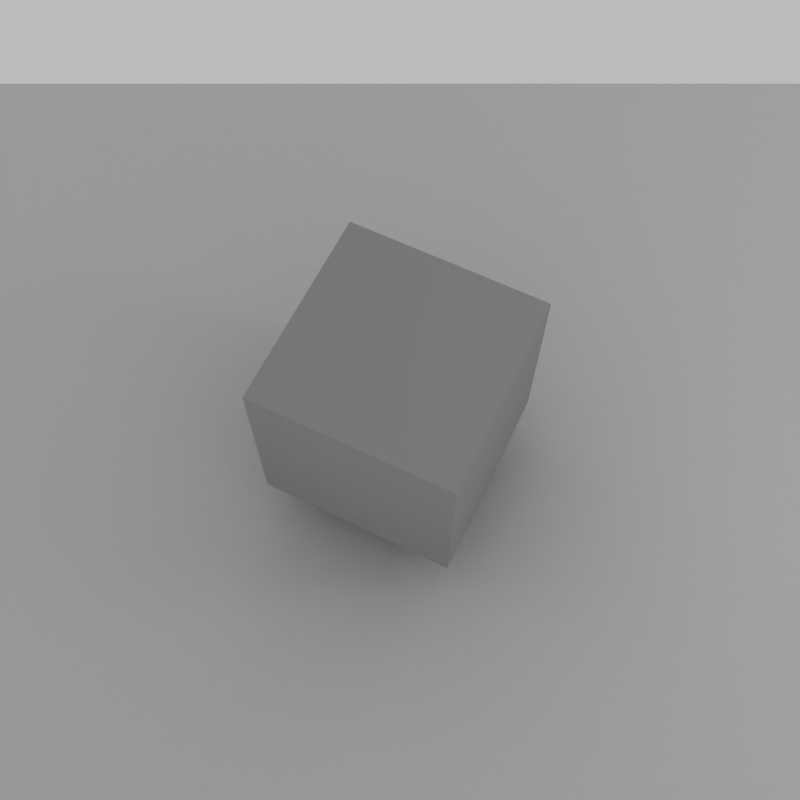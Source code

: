 # Source: 3DNP.blend  (saved by Blender 2.40.0; exported with 4.5.12 LTS)
import bpy
from mathutils import Matrix  # noqa: F401  (used for matrix-valued properties, if any)

bpy.ops.wm.read_factory_settings(use_empty=True)
scene = bpy.context.scene
scene.name = 'Scene'

# ---- collections
col_collection_1 = bpy.data.collections.new('Collection 1'); scene.collection.children.link(col_collection_1)
col_collection_2 = bpy.data.collections.new('Collection 2'); scene.collection.children.link(col_collection_2)
col_collection_11 = bpy.data.collections.new('Collection 11'); scene.collection.children.link(col_collection_11)

# ---- materials (node trees are filled in below, after node groups)
mat_grey = bpy.data.materials.new('grey')
mat_grey.alpha_threshold = 0.0
mat_grey.diffuse_color = (0.6102, 0.6102, 0.6102, 1.0)
mat_grey.roughness = 0.5
mat_grey.specular_intensity = 0.1545
mat_grey.line_color = (0.0, 0.0, 0.0, 1.0)
mat_font = bpy.data.materials.new('font')
mat_font.alpha_threshold = 0.0
mat_font.diffuse_color = (1.0, 1.0, 1.0, 1.0)
mat_font.roughness = 0.5
mat_font.specular_intensity = 0.1545
mat_font.line_color = (0.0, 0.0, 0.0, 1.0)
mat_shadow = bpy.data.materials.new('shadow')
mat_shadow.alpha_threshold = 0.0
mat_shadow.roughness = 0.5
mat_shadow.line_color = (0.0, 0.0, 0.0, 0.2)

# ---- material node trees

# ---- world
world_world = bpy.data.worlds.new('World'); scene.world = world_world
world_world.color = (0.7373, 0.7373, 0.7373)
world_world.use_sun_shadow = False
world_world.sun_shadow_jitter_overblur = 0.0
world_world.cycles.sampling_method = 'MANUAL'
world_world.cycles.sample_map_resolution = 256

# ---- cameras
cam_camera = bpy.data.cameras.new('Camera')
cam_camera.passepartout_alpha = 0.2
cam_camera.clip_end = 100.0
cam_camera.ortho_scale = 5.12
cam_camera.show_safe_areas = True
cam_camera.dof.focus_distance = 0.0
cam_camera.dof.aperture_fstop = 128.0

# ---- lights
light_spot_005 = bpy.data.lights.new('Spot.005', 'POINT')
light_spot_005.transmission_factor = 0.0
light_spot_005.cutoff_distance = 30.0
light_spot_005.energy = 90.0
light_spot_005.shadow_buffer_clip_start = 8.0
light_spot_005.shadow_soft_size = 1.0
light_spot_005.shadow_maximum_resolution = 0.006
light_spot_005.use_absolute_resolution = True
light_spot_005.cycles.use_multiple_importance_sampling = False
light_spot_004 = bpy.data.lights.new('Spot.004', 'POINT')
light_spot_004.transmission_factor = 0.0
light_spot_004.cutoff_distance = 30.0
light_spot_004.energy = 70.0
light_spot_004.shadow_buffer_clip_start = 8.0
light_spot_004.shadow_soft_size = 1.0
light_spot_004.shadow_maximum_resolution = 0.006
light_spot_004.use_absolute_resolution = True
light_spot_004.cycles.use_multiple_importance_sampling = False
light_lamp = bpy.data.lights.new('Lamp', 'AREA')
light_lamp.transmission_factor = 0.0
light_lamp.energy = 8.639
light_lamp.shadow_buffer_clip_start = 8.0
light_lamp.shadow_soft_size = 1.0
light_lamp.shadow_maximum_resolution = 0.006
light_lamp.use_absolute_resolution = True
light_lamp.size = 1.0
light_lamp.size_y = 1.0
light_lamp.cycles.use_multiple_importance_sampling = False
light_spot_003 = bpy.data.lights.new('Spot.003', 'POINT')
light_spot_003.transmission_factor = 0.0
light_spot_003.cutoff_distance = 30.0
light_spot_003.energy = 80.0
light_spot_003.shadow_buffer_clip_start = 8.0
light_spot_003.shadow_soft_size = 1.0
light_spot_003.shadow_maximum_resolution = 0.006
light_spot_003.use_absolute_resolution = True
light_spot_003.cycles.use_multiple_importance_sampling = False
light_spot = bpy.data.lights.new('Spot', 'POINT')
light_spot.transmission_factor = 0.0
light_spot.cutoff_distance = 30.0
light_spot.energy = 40.0
light_spot.shadow_buffer_clip_start = 8.0
light_spot.shadow_soft_size = 1.0
light_spot.shadow_maximum_resolution = 0.006
light_spot.use_absolute_resolution = True
light_spot.cycles.use_multiple_importance_sampling = False
light_spot_002 = bpy.data.lights.new('Spot.002', 'POINT')
light_spot_002.transmission_factor = 0.0
light_spot_002.cutoff_distance = 30.0
light_spot_002.energy = 100.0
light_spot_002.shadow_buffer_clip_start = 8.0
light_spot_002.shadow_soft_size = 1.0
light_spot_002.shadow_maximum_resolution = 0.006
light_spot_002.use_absolute_resolution = True
light_spot_002.cycles.use_multiple_importance_sampling = False

# ---- meshes
me_cameraboss = bpy.data.meshes.new('CameraBoss')
me_cameraboss.from_pydata([(-2.669e-15, -4.359, 9.0), (0.7569, -4.293, 9.0), (1.491, -4.096, 9.0), (2.179, -3.775, 9.0), (2.802, -3.339, 9.0), (3.339, -2.802, 9.0), (3.775, -2.179, 9.0), (4.096, -1.491, 9.0), (4.293, -0.7569, 9.0), (4.359, 4.807e-15, 9.0), (4.293, 0.7569, 9.0), (4.096, 1.491, 9.0), (3.775, 2.179, 9.0), (3.339, 2.802, 9.0), (2.802, 3.339, 9.0), (2.179, 3.775, 9.0), (1.491, 4.096, 9.0), (0.7569, 4.293, 9.0), (3.203e-15, 4.359, 9.0), (-0.7569, 4.293, 9.0), (-1.491, 4.096, 9.0), (-2.179, 3.775, 9.0), (-2.802, 3.339, 9.0), (-3.339, 2.802, 9.0), (-3.775, 2.179, 9.0), (-4.096, 1.491, 9.0), (-4.293, 0.7569, 9.0), (-4.359, -4.273e-15, 9.0), (-4.293, -0.7569, 9.0), (-4.096, -1.491, 9.0), (-3.775, -2.179, 9.0), (-3.339, -2.802, 9.0), (-2.802, -3.339, 9.0), (-2.179, -3.775, 9.0), (-1.491, -4.096, 9.0), (-0.7569, -4.293, 9.0), (-4.898e-15, -8.0, 6.0), (1.389, -7.878, 6.0), (2.736, -7.518, 6.0), (4.0, -6.928, 6.0), (5.142, -6.128, 6.0), (6.128, -5.142, 6.0), (6.928, -4.0, 6.0), (7.518, -2.736, 6.0), (7.878, -1.389, 6.0), (8.0, 8.823e-15, 6.0), (7.878, 1.389, 6.0), (7.518, 2.736, 6.0), (6.928, 4.0, 6.0), (6.128, 5.142, 6.0), (5.142, 6.128, 6.0), (4.0, 6.928, 6.0), (2.736, 7.518, 6.0), (1.389, 7.878, 6.0), (5.878e-15, 8.0, 6.0), (-1.389, 7.878, 6.0), (-2.736, 7.518, 6.0), (-4.0, 6.928, 6.0), (-5.142, 6.128, 6.0), (-6.128, 5.142, 6.0), (-6.928, 4.0, 6.0), (-7.518, 2.736, 6.0), (-7.878, 1.389, 6.0), (-8.0, -7.843e-15, 6.0), (-7.878, -1.389, 6.0), (-7.518, -2.736, 6.0), (-6.928, -4.0, 6.0), (-6.128, -5.142, 6.0), (-5.142, -6.128, 6.0), (-4.0, -6.928, 6.0), (-2.736, -7.518, 6.0), (-1.389, -7.878, 6.0), (-5.841e-15, -9.539, 3.0), (1.656, -9.394, 3.0), (3.263, -8.964, 3.0), (4.77, -8.261, 3.0), (6.132, -7.308, 3.0), (7.308, -6.132, 3.0), (8.261, -4.77, 3.0), (8.964, -3.263, 3.0), (9.394, -1.656, 3.0), (9.539, 1.052e-14, 3.0), (9.394, 1.656, 3.0), (8.964, 3.263, 3.0), (8.261, 4.77, 3.0), (7.308, 6.132, 3.0), (6.132, 7.308, 3.0), (4.77, 8.261, 3.0), (3.263, 8.964, 3.0), (1.656, 9.394, 3.0), (7.009e-15, 9.539, 3.0), (-1.656, 9.394, 3.0), (-3.263, 8.964, 3.0), (-4.77, 8.261, 3.0), (-6.132, 7.308, 3.0), (-7.308, 6.132, 3.0), (-8.261, 4.77, 3.0), (-8.964, 3.263, 3.0), (-9.394, 1.656, 3.0), (-9.539, -9.352e-15, 3.0), (-9.394, -1.656, 3.0), (-8.964, -3.263, 3.0), (-8.261, -4.77, 3.0), (-7.308, -6.132, 3.0), (-6.132, -7.308, 3.0), (-4.77, -8.261, 3.0), (-3.263, -8.964, 3.0), (-1.656, -9.394, 3.0), (-6.123e-15, -10.0, 0.0), (1.736, -9.848, 0.0), (3.42, -9.397, 0.0), (5.0, -8.66, 0.0), (6.428, -7.66, 0.0), (7.66, -6.428, 0.0), (8.66, -5.0, 0.0), (9.397, -3.42, 0.0), (9.848, -1.736, 0.0), (10.0, 1.103e-14, 0.0), (9.848, 1.736, 0.0), (9.397, 3.42, 0.0), (8.66, 5.0, 0.0), (7.66, 6.428, 0.0), (6.428, 7.66, 0.0), (5.0, 8.66, 0.0), (3.42, 9.397, 0.0), (1.736, 9.848, 0.0), (7.348e-15, 10.0, 0.0), (-1.736, 9.848, 0.0), (-3.42, 9.397, 0.0), (-5.0, 8.66, 0.0), (-6.428, 7.66, 0.0), (-7.66, 6.428, 0.0), (-8.66, 5.0, 0.0), (-9.397, 3.42, 0.0), (-9.848, 1.736, 0.0), (-10.0, -9.804e-15, 0.0), (-9.848, -1.736, 0.0), (-9.397, -3.42, 0.0), (-8.66, -5.0, 0.0), (-7.66, -6.428, 0.0), (-6.428, -7.66, 0.0), (-5.0, -8.66, 0.0), (-3.42, -9.397, 0.0), (-1.736, -9.848, 0.0), (-5.841e-15, -9.539, -3.0), (1.656, -9.394, -3.0), (3.263, -8.964, -3.0), (4.77, -8.261, -3.0), (6.132, -7.308, -3.0), (7.308, -6.132, -3.0), (8.261, -4.77, -3.0), (8.964, -3.263, -3.0), (9.394, -1.656, -3.0), (9.539, 1.052e-14, -3.0), (9.394, 1.656, -3.0), (8.964, 3.263, -3.0), (8.261, 4.77, -3.0), (7.308, 6.132, -3.0), (6.132, 7.308, -3.0), (4.77, 8.261, -3.0), (3.263, 8.964, -3.0), (1.656, 9.394, -3.0), (7.009e-15, 9.539, -3.0), (-1.656, 9.394, -3.0), (-3.263, 8.964, -3.0), (-4.77, 8.261, -3.0), (-6.132, 7.308, -3.0), (-7.308, 6.132, -3.0), (-8.261, 4.77, -3.0), (-8.964, 3.263, -3.0), (-9.394, 1.656, -3.0), (-9.539, -9.352e-15, -3.0), (-9.394, -1.656, -3.0), (-8.964, -3.263, -3.0), (-8.261, -4.77, -3.0), (-7.308, -6.132, -3.0), (-6.132, -7.308, -3.0), (-4.77, -8.261, -3.0), (-3.263, -8.964, -3.0), (-1.656, -9.394, -3.0), (-4.898e-15, -8.0, -6.0), (1.389, -7.878, -6.0), (2.736, -7.518, -6.0), (4.0, -6.928, -6.0), (5.142, -6.128, -6.0), (6.128, -5.142, -6.0), (6.928, -4.0, -6.0), (7.518, -2.736, -6.0), (7.878, -1.389, -6.0), (8.0, 8.823e-15, -6.0), (7.878, 1.389, -6.0), (7.518, 2.736, -6.0), (6.928, 4.0, -6.0), (6.128, 5.142, -6.0), (5.142, 6.128, -6.0), (4.0, 6.928, -6.0), (2.736, 7.518, -6.0), (1.389, 7.878, -6.0), (5.878e-15, 8.0, -6.0), (-1.389, 7.878, -6.0), (-2.736, 7.518, -6.0), (-4.0, 6.928, -6.0), (-5.142, 6.128, -6.0), (-6.128, 5.142, -6.0), (-6.928, 4.0, -6.0), (-7.518, 2.736, -6.0), (-7.878, 1.389, -6.0), (-8.0, -7.843e-15, -6.0), (-7.878, -1.389, -6.0), (-7.518, -2.736, -6.0), (-6.928, -4.0, -6.0), (-6.128, -5.142, -6.0), (-5.142, -6.128, -6.0), (-4.0, -6.928, -6.0), (-2.736, -7.518, -6.0), (-1.389, -7.878, -6.0), (-2.669e-15, -4.359, -9.0), (0.7569, -4.293, -9.0), (1.491, -4.096, -9.0), (2.179, -3.775, -9.0), (2.802, -3.339, -9.0), (3.339, -2.802, -9.0), (3.775, -2.179, -9.0), (4.096, -1.491, -9.0), (4.293, -0.7569, -9.0), (4.359, 4.807e-15, -9.0), (4.293, 0.7569, -9.0), (4.096, 1.491, -9.0), (3.775, 2.179, -9.0), (3.339, 2.802, -9.0), (2.802, 3.339, -9.0), (2.179, 3.775, -9.0), (1.491, 4.096, -9.0), (0.7569, 4.293, -9.0), (3.203e-15, 4.359, -9.0), (-0.7569, 4.293, -9.0), (-1.491, 4.096, -9.0), (-2.179, 3.775, -9.0), (-2.802, 3.339, -9.0), (-3.339, 2.802, -9.0), (-3.775, 2.179, -9.0), (-4.096, 1.491, -9.0), (-4.293, 0.7569, -9.0), (-4.359, -4.273e-15, -9.0), (-4.293, -0.7569, -9.0), (-4.096, -1.491, -9.0), (-3.775, -2.179, -9.0), (-3.339, -2.802, -9.0), (-2.802, -3.339, -9.0), (-2.179, -3.775, -9.0), (-1.491, -4.096, -9.0), (-0.7569, -4.293, -9.0)], [], [])
me_cameraboss.use_remesh_preserve_volume = False
me_cameraboss.use_remesh_preserve_attributes = False
me_cameraboss.use_mirror_vertex_groups = False
me_cameraboss.update()
me_cube = bpy.data.meshes.new('Cube')
me_cube.from_pydata([(1.0, 1.0, -1.0), (1.0, -1.0, -1.0), (-1.0, -1.0, -1.0), (-1.0, 1.0, -1.0), (1.0, 1.0, 1.0), (1.0, -1.0, 1.0), (-1.0, -1.0, 1.0), (-1.0, 1.0, 1.0)], [], [(0, 1, 2, 3), (4, 7, 6, 5), (0, 4, 5, 1), (1, 5, 6, 2), (2, 6, 7, 3), (4, 0, 3, 7)])
me_cube.materials.append(mat_grey)
me_cube.use_remesh_preserve_volume = False
me_cube.use_remesh_preserve_attributes = False
me_cube.use_mirror_vertex_groups = False
me_cube.update()
me_plane = bpy.data.meshes.new('Plane')
me_plane.from_pydata([(4.959, 4.959, 0.0), (4.959, -4.959, 0.0), (-4.959, -4.959, 0.0), (-4.959, 4.959, 0.0)], [], [(0, 3, 2, 1)])
me_plane.materials.append(mat_shadow)
me_plane.use_remesh_preserve_volume = False
me_plane.use_remesh_preserve_attributes = False
me_plane.use_mirror_vertex_groups = False
me_plane.update()

# ---- curves / text
cu_text_002 = bpy.data.curves.new('Text.002', 'CURVE')
cu_text_002.dimensions = '3D'
_sp = cu_text_002.splines.new('BEZIER'); _sp.bezier_points.add(21)
_sp.bezier_points.foreach_set('co', [-0.7831, 0.1727, 0.0, -0.8117, 0.5442, 0.0, -0.7923, 0.8189, 0.0, -0.7089, 0.8627, 0.0, -0.6398, 0.8315, 0.0, -0.2447, 0.3732, 0.0, -0.27, 0.8189, 0.0, -0.1807, 0.8618, 0.0, -0.1293, 0.8248, 0.0, -0.1302, 0.8147, 0.0, -0.147, 0.5375, 0.0, -0.1243, 0.2131, 0.0, -0.1596, 0.1516, 0.0, -0.1832, 0.1466, 0.0, -0.2439, 0.1727, 0.0, -0.2439, 0.1769, 0.0, -0.4848, 0.3732, 0.0, -0.6912, 0.6066, 0.0, -0.698, 0.4878, 0.0, -0.6643, 0.2131, 0.0, -0.6988, 0.1516, 0.0, -0.7224, 0.1466, 0.0])
_sp.bezier_points.foreach_set('handle_left', [-0.7612, 0.1553, 0.0, -0.8117, 0.4263, 0.0, -0.8053, 0.7251, 0.0, -0.7488, 0.8627, 0.0, -0.6466, 0.8517, 0.0, -0.3503, 0.4316, 0.0, -0.2537, 0.542, 0.0, -0.2217, 0.8663, 0.0, -0.1293, 0.8455, 0.0, -0.1296, 0.8186, 0.0, -0.1509, 0.6493, 0.0, -0.1366, 0.3541, 0.0, -0.1332, 0.1634, 0.0, -0.1754, 0.1466, 0.0, -0.222, 0.1553, 0.0, -0.2439, 0.1755, 0.0, -0.4034, 0.2912, 0.0, -0.612, 0.51, 0.0, -0.698, 0.5288, 0.0, -0.6867, 0.3053, 0.0, -0.6741, 0.1629, 0.0, -0.7145, 0.1466, 0.0])
_sp.bezier_points.foreach_set('handle_right', [-0.8022, 0.3024, 0.0, -0.8117, 0.6335, 0.0, -0.7766, 0.8481, 0.0, -0.6696, 0.8621, 0.0, -0.482, 0.5844, 0.0, -0.2453, 0.3934, 0.0, -0.2515, 0.852, 0.0, -0.1464, 0.8579, 0.0, -0.1293, 0.822, 0.0, -0.1453, 0.7416, 0.0, -0.1442, 0.4622, 0.0, -0.1215, 0.1839, 0.0, -0.1675, 0.1483, 0.0, -0.2018, 0.1466, 0.0, -0.2439, 0.1741, 0.0, -0.3231, 0.2258, 0.0, -0.5432, 0.4322, 0.0, -0.6957, 0.5684, 0.0, -0.698, 0.3968, 0.0, -0.6626, 0.1834, 0.0, -0.7067, 0.1483, 0.0, -0.7409, 0.1466, 0.0])
for _p, _l, _r in zip(_sp.bezier_points, ['FREE', 'ALIGNED', 'FREE', 'ALIGNED', 'FREE', 'FREE', 'FREE', 'ALIGNED', 'ALIGNED', 'ALIGNED', 'ALIGNED', 'FREE', 'ALIGNED', 'ALIGNED', 'FREE', 'VECTOR', 'ALIGNED', 'FREE', 'ALIGNED', 'FREE', 'ALIGNED', 'ALIGNED'], ['FREE', 'ALIGNED', 'FREE', 'ALIGNED', 'FREE', 'FREE', 'FREE', 'ALIGNED', 'ALIGNED', 'ALIGNED', 'ALIGNED', 'FREE', 'ALIGNED', 'ALIGNED', 'VECTOR', 'FREE', 'ALIGNED', 'FREE', 'ALIGNED', 'FREE', 'ALIGNED', 'ALIGNED']): _p.handle_left_type = _l; _p.handle_right_type = _r
_sp.radius_interpolation = 'EASE'
_sp.order_u = 0
_sp.order_v = 0
_sp.resolution_u = 6
_sp.resolution_v = 0
_sp.use_cyclic_u = True
_sp = cu_text_002.splines.new('BEZIER'); _sp.bezier_points.add(17)
_sp.bezier_points.foreach_set('co', [0.04086, 0.1668, 0.0, 0.01306, 0.54, 0.0, 0.01896, 0.6849, 0.0, 0.03412, 0.8155, 0.0, 0.03159, 0.8189, 0.0, 0.03749, 0.8206, 0.0, 0.09478, 0.8534, 0.0, 0.1201, 0.8559, 0.0, 0.1571, 0.8492, 0.0, 0.4166, 0.8711, 0.0, 0.5699, 0.8315, 0.0, 0.6778, 0.5661, 0.0, 0.6272, 0.4524, 0.0, 0.2675, 0.3656, 0.0, 0.1318, 0.3707, 0.0, 0.1605, 0.2072, 0.0, 0.1259, 0.1457, 0.0, 0.1024, 0.1407, 0.0])
_sp.bezier_points.foreach_set('handle_left', [0.06332, 0.1494, 0.0, 0.01306, 0.4221, 0.0, 0.01502, 0.6198, 0.0, 0.0285, 0.8099, 0.0, 0.03272, 0.8177, 0.0, 0.03693, 0.8206, 0.0, 0.07006, 0.8495, 0.0, 0.1122, 0.8559, 0.0, 0.1459, 0.8537, 0.0, 0.3301, 0.8717, 0.0, 0.5525, 0.8573, 0.0, 0.6778, 0.6352, 0.0, 0.6609, 0.481, 0.0, 0.4399, 0.3656, 0.0, 0.1801, 0.3673, 0.0, 0.147, 0.2595, 0.0, 0.1501, 0.1564, 0.0, 0.1102, 0.1407, 0.0])
_sp.bezier_points.foreach_set('handle_right', [0.02233, 0.2977, 0.0, 0.01306, 0.5715, 0.0, 0.02345, 0.7664, 0.0, 0.03356, 0.8166, 0.0, 0.03496, 0.82, 0.0, 0.05097, 0.8385, 0.0, 0.1038, 0.8551, 0.0, 0.1335, 0.8559, 0.0, 0.2436, 0.8644, 0.0, 0.5014, 0.8705, 0.0, 0.6418, 0.7237, 0.0, 0.6778, 0.519, 0.0, 0.5598, 0.3946, 0.0, 0.2254, 0.3656, 0.0, 0.1375, 0.314, 0.0, 0.1616, 0.1769, 0.0, 0.1181, 0.1424, 0.0, 0.08382, 0.1407, 0.0])
for _p, _l, _r in zip(_sp.bezier_points, ['FREE', 'ALIGNED', 'ALIGNED', 'FREE', 'FREE', 'ALIGNED', 'ALIGNED', 'ALIGNED', 'FREE', 'ALIGNED', 'ALIGNED', 'ALIGNED', 'ALIGNED', 'ALIGNED', 'FREE', 'FREE', 'ALIGNED', 'ALIGNED'], ['FREE', 'ALIGNED', 'ALIGNED', 'FREE', 'FREE', 'ALIGNED', 'ALIGNED', 'ALIGNED', 'FREE', 'ALIGNED', 'ALIGNED', 'ALIGNED', 'ALIGNED', 'ALIGNED', 'FREE', 'FREE', 'ALIGNED', 'ALIGNED']): _p.handle_left_type = _l; _p.handle_right_type = _r
_sp.radius_interpolation = 'EASE'
_sp.order_u = 0
_sp.order_v = 0
_sp.resolution_u = 6
_sp.resolution_v = 0
_sp.use_cyclic_u = True
_sp = cu_text_002.splines.new('BEZIER'); _sp.bezier_points.add(6)
_sp.bezier_points.foreach_set('co', [0.1521, 0.7051, 0.0, 0.1268, 0.4777, 0.0, 0.2776, 0.4701, 0.0, 0.5421, 0.5636, 0.0, 0.5497, 0.5948, 0.0, 0.4992, 0.706, 0.0, 0.3694, 0.7372, 0.0])
_sp.bezier_points.foreach_set('handle_left', [0.2492, 0.7265, 0.0, 0.1257, 0.5557, 0.0, 0.2164, 0.4695, 0.0, 0.5084, 0.5018, 0.0, 0.5497, 0.583, 0.0, 0.5329, 0.6616, 0.0, 0.416, 0.7372, 0.0])
_sp.bezier_points.foreach_set('handle_right', [0.1341, 0.6316, 0.0, 0.1661, 0.4721, 0.0, 0.4202, 0.4707, 0.0, 0.5472, 0.5726, 0.0, 0.5497, 0.6245, 0.0, 0.4593, 0.7268, 0.0, 0.3217, 0.7372, 0.0])
for _p, _l, _r in zip(_sp.bezier_points, ['FREE', 'FREE', 'ALIGNED', 'ALIGNED', 'ALIGNED', 'FREE', 'ALIGNED'], ['FREE', 'FREE', 'ALIGNED', 'ALIGNED', 'ALIGNED', 'FREE', 'ALIGNED']): _p.handle_left_type = _l; _p.handle_right_type = _r
_sp.radius_interpolation = 'EASE'
_sp.order_u = 0
_sp.order_v = 0
_sp.resolution_u = 6
_sp.resolution_v = 0
_sp.use_cyclic_u = True
cu_text_002.materials.append(mat_font)
cu_text_002.use_path_clamp = True
cu_text_002.use_deform_bounds = True
cu_text_002.use_radius = False
cu_text_002.bevel_resolution = 0
cu_text_002.resolution_u = 6
cu_text_002.resolution_v = 6
cu_text_002.fill_mode = 'HALF'
cu_text_002.twist_mode = 'Z_UP'
cu_text = bpy.data.curves.new('Text', 'CURVE')
cu_text.dimensions = '3D'
_sp = cu_text.splines.new('BEZIER'); _sp.bezier_points.add(27)
_sp.bezier_points.foreach_set('co', [-0.7645, 0.8054, 0.0, -0.3138, 0.8475, 0.0, -0.158, 0.8425, 0.0, -0.1133, 0.7843, 0.0, -0.1125, 0.765, 0.0, -0.1259, 0.7245, 0.0, -0.1243, 0.7245, 0.0, -0.1226, 0.7237, 0.0, -0.3762, 0.5729, 0.0, -0.1302, 0.3799, 0.0, -0.1074, 0.3041, 0.0, -0.2077, 0.1955, 0.0, -0.3669, 0.1719, 0.0, -0.7645, 0.2452, 0.0, -0.7755, 0.2864, 0.0, -0.7334, 0.337, 0.0, -0.714, 0.3345, 0.0, -0.3913, 0.2822, 0.0, -0.2751, 0.321, 0.0, -0.3871, 0.4339, 0.0, -0.5345, 0.5156, 0.0, -0.5463, 0.5147, 0.0, -0.591, 0.5628, 0.0, -0.532, 0.6099, 0.0, -0.3543, 0.7321, 0.0, -0.7199, 0.7085, 0.0, -0.7789, 0.7346, 0.0, -0.7856, 0.7565, 0.0])
_sp.bezier_points.foreach_set('handle_left', [-0.7786, 0.7874, 0.0, -0.4542, 0.8475, 0.0, -0.2108, 0.8458, 0.0, -0.1178, 0.8119, 0.0, -0.1125, 0.7711, 0.0, -0.117, 0.7335, 0.0, -0.1248, 0.7245, 0.0, -0.1231, 0.7237, 0.0, -0.2953, 0.6088, 0.0, -0.1644, 0.4417, 0.0, -0.1074, 0.3266, 0.0, -0.1408, 0.2179, 0.0, -0.3034, 0.173, 0.0, -0.6084, 0.1935, 0.0, -0.7755, 0.2735, 0.0, -0.7614, 0.337, 0.0, -0.7213, 0.3361, 0.0, -0.4604, 0.2828, 0.0, -0.2751, 0.294, 0.0, -0.3124, 0.3861, 0.0, -0.4795, 0.4886, 0.0, -0.5424, 0.5147, 0.0, -0.591, 0.5307, 0.0, -0.5713, 0.6026, 0.0, -0.4059, 0.6866, 0.0, -0.5564, 0.7242, 0.0, -0.7676, 0.7144, 0.0, -0.7856, 0.7487, 0.0])
_sp.bezier_points.foreach_set('handle_right', [-0.6045, 0.8335, 0.0, -0.2627, 0.8475, 0.0, -0.1327, 0.8312, 0.0, -0.1127, 0.7776, 0.0, -0.1125, 0.747, 0.0, -0.1254, 0.7245, 0.0, -0.1237, 0.724, 0.0, -0.2108, 0.6591, 0.0, -0.2464, 0.506, 0.0, -0.115, 0.3519, 0.0, -0.1074, 0.2541, 0.0, -0.2504, 0.1808, 0.0, -0.4758, 0.1691, 0.0, -0.7718, 0.2598, 0.0, -0.7755, 0.3201, 0.0, -0.7277, 0.337, 0.0, -0.568, 0.3002, 0.0, -0.3138, 0.2811, 0.0, -0.2751, 0.3485, 0.0, -0.4304, 0.4614, 0.0, -0.5385, 0.515, 0.0, -0.5761, 0.5147, 0.0, -0.591, 0.5869, 0.0, -0.4652, 0.6459, 0.0, -0.4346, 0.7321, 0.0, -0.748, 0.7057, 0.0, -0.7833, 0.7414, 0.0, -0.7856, 0.7711, 0.0])
for _p, _l, _r in zip(_sp.bezier_points, ['FREE', 'ALIGNED', 'FREE', 'FREE', 'ALIGNED', 'FREE', 'VECTOR', 'FREE', 'FREE', 'ALIGNED', 'ALIGNED', 'ALIGNED', 'ALIGNED', 'FREE', 'ALIGNED', 'ALIGNED', 'ALIGNED', 'ALIGNED', 'ALIGNED', 'ALIGNED', 'FREE', 'ALIGNED', 'ALIGNED', 'FREE', 'FREE', 'ALIGNED', 'FREE', 'ALIGNED'], ['FREE', 'ALIGNED', 'FREE', 'FREE', 'ALIGNED', 'VECTOR', 'FREE', 'FREE', 'FREE', 'ALIGNED', 'ALIGNED', 'ALIGNED', 'ALIGNED', 'FREE', 'ALIGNED', 'ALIGNED', 'ALIGNED', 'ALIGNED', 'ALIGNED', 'ALIGNED', 'FREE', 'ALIGNED', 'ALIGNED', 'FREE', 'FREE', 'ALIGNED', 'FREE', 'ALIGNED']): _p.handle_left_type = _l; _p.handle_right_type = _r
_sp.radius_interpolation = 'EASE'
_sp.order_u = 0
_sp.order_v = 0
_sp.resolution_u = 6
_sp.resolution_v = 0
_sp.use_cyclic_u = True
_sp = cu_text.splines.new('BEZIER'); _sp.bezier_points.add(11)
_sp.bezier_points.foreach_set('co', [-0.006318, 0.7869, 0.0, 0.286, 0.8441, 0.0, 0.4191, 0.8281, 0.0, 0.6786, 0.5383, 0.0, 0.6879, 0.4541, 0.0, 0.5564, 0.2435, 0.0, 0.1116, 0.1727, 0.0, 0.06361, 0.1849, 0.0, 0.03496, 0.2258, 0.0, -0.01222, 0.6655, 0.0, -0.03075, 0.727, 0.0, -0.0358, 0.7456, 0.0])
_sp.bezier_points.foreach_set('handle_left', [-0.02598, 0.7739, 0.0, 0.1978, 0.8441, 0.0, 0.3776, 0.8388, 0.0, 0.6247, 0.7001, 0.0, 0.6879, 0.4799, 0.0, 0.6441, 0.2895, 0.0, 0.3161, 0.1716, 0.0, 0.0681, 0.1818, 0.0, 0.04956, 0.2016, 0.0, -0.01446, 0.5291, 0.0, -0.01783, 0.7051, 0.0, -0.0358, 0.7394, 0.0])
_sp.bezier_points.foreach_set('handle_right', [0.1004, 0.825, 0.0, 0.3332, 0.8441, 0.0, 0.5382, 0.7967, 0.0, 0.6848, 0.508, 0.0, 0.6879, 0.3597, 0.0, 0.4643, 0.1952, 0.0, 0.08411, 0.1778, 0.0, 0.05911, 0.188, 0.0, 0.001264, 0.3825, 0.0, -0.01165, 0.6846, 0.0, -0.03412, 0.7332, 0.0, -0.0358, 0.7602, 0.0])
for _p, _l, _r in zip(_sp.bezier_points, ['FREE', 'ALIGNED', 'ALIGNED', 'FREE', 'ALIGNED', 'ALIGNED', 'FREE', 'ALIGNED', 'FREE', 'FREE', 'ALIGNED', 'ALIGNED'], ['FREE', 'ALIGNED', 'ALIGNED', 'FREE', 'ALIGNED', 'ALIGNED', 'FREE', 'ALIGNED', 'FREE', 'FREE', 'ALIGNED', 'ALIGNED']): _p.handle_left_type = _l; _p.handle_right_type = _r
_sp.radius_interpolation = 'EASE'
_sp.order_u = 0
_sp.order_v = 0
_sp.resolution_u = 6
_sp.resolution_v = 0
_sp.use_cyclic_u = True
_sp = cu_text.splines.new('BEZIER'); _sp.bezier_points.add(8)
_sp.bezier_points.foreach_set('co', [0.09646, 0.6883, 0.0, 0.1057, 0.4827, 0.0, 0.1487, 0.2873, 0.0, 0.243, 0.2831, 0.0, 0.4612, 0.3151, 0.0, 0.5792, 0.46, 0.0, 0.5733, 0.5097, 0.0, 0.3871, 0.7018, 0.0, 0.2675, 0.7186, 0.0])
_sp.bezier_points.foreach_set('handle_left', [0.1554, 0.7085, 0.0, 0.09899, 0.5507, 0.0, 0.129, 0.3243, 0.0, 0.211, 0.2831, 0.0, 0.4056, 0.2937, 0.0, 0.5792, 0.3931, 0.0, 0.5772, 0.4917, 0.0, 0.477, 0.6748, 0.0, 0.3085, 0.7186, 0.0])
_sp.bezier_points.foreach_set('handle_right', [0.0959, 0.6192, 0.0, 0.1147, 0.3895, 0.0, 0.1796, 0.2845, 0.0, 0.3329, 0.2831, 0.0, 0.5399, 0.3448, 0.0, 0.5792, 0.4751, 0.0, 0.539, 0.6108, 0.0, 0.3484, 0.713, 0.0, 0.2124, 0.7186, 0.0])
for _p, _l, _r in zip(_sp.bezier_points, ['FREE', 'ALIGNED', 'FREE', 'ALIGNED', 'ALIGNED', 'ALIGNED', 'FREE', 'ALIGNED', 'ALIGNED'], ['FREE', 'ALIGNED', 'FREE', 'ALIGNED', 'ALIGNED', 'ALIGNED', 'FREE', 'ALIGNED', 'ALIGNED']): _p.handle_left_type = _l; _p.handle_right_type = _r
_sp.radius_interpolation = 'EASE'
_sp.order_u = 0
_sp.order_v = 0
_sp.resolution_u = 6
_sp.resolution_v = 0
_sp.use_cyclic_u = True
cu_text.materials.append(mat_font)
cu_text.use_path_clamp = True
cu_text.use_deform_bounds = True
cu_text.use_radius = False
cu_text.bevel_resolution = 0
cu_text.resolution_u = 6
cu_text.resolution_v = 6
cu_text.fill_mode = 'HALF'
cu_text.twist_mode = 'Z_UP'

# ---- objects
ob_cameraboss = bpy.data.objects.new('CameraBoss', me_cameraboss)
ob_cameratarget = bpy.data.objects.new('CameraTarget', None)
ob_camera = bpy.data.objects.new('Camera', cam_camera)
ob_lamp_006 = bpy.data.objects.new('Lamp.006', light_spot_005)
ob_lamp_005 = bpy.data.objects.new('Lamp.005', light_spot_004)
ob_lamp_004 = bpy.data.objects.new('Lamp.004', light_lamp)
ob_lamp_003 = bpy.data.objects.new('Lamp.003', light_spot_003)
ob_lamp = bpy.data.objects.new('Lamp', light_spot)
ob_cube = bpy.data.objects.new('Cube', me_cube)
ob_font_003 = bpy.data.objects.new('Font.003', cu_text_002)
ob_font_002 = bpy.data.objects.new('Font.002', cu_text)
ob_font_001 = bpy.data.objects.new('Font.001', cu_text_002)
ob_font = bpy.data.objects.new('Font', cu_text)
ob_plane = bpy.data.objects.new('Plane', me_plane)
ob_lamp_002 = bpy.data.objects.new('Lamp.002', light_spot_002)

# ---- transforms, parenting, visibility, modifiers, constraints
ob_cameraboss.location = (0.0, 0.0, 0.0)
ob_cameraboss.lock_rotations_4d = False
ob_cameraboss.empty_display_type = 'ARROWS'
ob_cameraboss.color = (0.0, 0.0, 0.0, 1.0)
ob_cameraboss.lineart.crease_threshold = 0.0
ob_cameratarget.location = (0.0, 0.0, 0.0)
ob_cameratarget.scale = (2.895, 2.895, 2.895)
ob_cameratarget.lock_rotations_4d = False
ob_cameratarget.empty_display_type = 'ARROWS'
ob_cameratarget.empty_image_offset = (0.0, 0.0)
ob_cameratarget.color = (0.0, 0.0, 0.0, 1.0)
ob_cameratarget.lineart.crease_threshold = 0.0
ob_camera.location = (-2.669e-15, -4.359, 9.0)
ob_camera.rotation_euler = (1.571, 0.0, 2.301)
ob_camera.lock_rotations_4d = False
ob_camera.empty_display_type = 'ARROWS'
ob_camera.color = (0.0, 0.0, 0.0, 0.0)
ob_camera.display_type = 'WIRE'
ob_camera.lineart.crease_threshold = 0.0
_c = ob_camera.constraints.new('TRACK_TO'); _c.name = 'Const'
_c.active = False
_c.target = ob_cameratarget
ob_lamp_006.location = (-9.26, 12.09, 1.031)
ob_lamp_006.rotation_euler = (0.8296, 9.588e-09, -2.436e-09)
ob_lamp_006.lock_rotations_4d = False
ob_lamp_006.empty_display_type = 'ARROWS'
ob_lamp_006.color = (0.0, 0.0, 0.0, 0.0)
ob_lamp_006.lineart.crease_threshold = 0.0
ob_lamp_005.location = (7.911, 9.592, 1.031)
ob_lamp_005.rotation_euler = (0.8296, 9.588e-09, -2.436e-09)
ob_lamp_005.lock_rotations_4d = False
ob_lamp_005.empty_display_type = 'ARROWS'
ob_lamp_005.color = (0.0, 0.0, 0.0, 0.0)
ob_lamp_005.lineart.crease_threshold = 0.0
ob_lamp_004.location = (-0.006551, -0.02631, 16.7)
ob_lamp_004.lock_rotations_4d = False
ob_lamp_004.empty_display_type = 'ARROWS'
ob_lamp_004.color = (0.0, 0.0, 0.0, 1.0)
ob_lamp_004.lineart.crease_threshold = 0.0
ob_lamp_003.location = (-5.247, -8.937, -2.89)
ob_lamp_003.rotation_euler = (0.8296, 9.588e-09, -2.436e-09)
ob_lamp_003.lock_rotations_4d = False
ob_lamp_003.empty_display_type = 'ARROWS'
ob_lamp_003.color = (0.0, 0.0, 0.0, 0.0)
ob_lamp_003.lineart.crease_threshold = 0.0
ob_lamp.location = (12.92, -11.97, 3.751)
ob_lamp.rotation_euler = (0.8296, 9.588e-09, -2.436e-09)
ob_lamp.lock_rotations_4d = False
ob_lamp.empty_display_type = 'ARROWS'
ob_lamp.color = (0.0, 0.0, 0.0, 0.0)
ob_lamp.lineart.crease_threshold = 0.0
ob_cube.location = (0.0, 0.0, 0.0)
ob_cube.rotation_euler = (0.0, 0.0, -0.4538)
ob_cube.scale = (0.9497, 0.9497, 0.9497)
ob_cube.lock_rotations_4d = False
ob_cube.empty_display_type = 'ARROWS'
ob_cube.color = (0.0, 0.0, 0.0, 1.0)
ob_cube.lineart.crease_threshold = 0.0
ob_font_003.parent = ob_cube
ob_font_003.matrix_parent_inverse = Matrix(((1.053, 0.0, 0.0, 0.0), (0.0, 1.053, 0.0, 0.0), (0.0, 0.0, 1.053, 0.0), (0.0, 0.0, 0.0, 1.0)))
ob_font_003.location = (-0.9586, -0.08363, -0.5)
ob_font_003.rotation_euler = (1.571, -6.619e-08, -1.571)
ob_font_003.lock_rotations_4d = False
ob_font_003.empty_display_type = 'ARROWS'
ob_font_003.color = (0.0, 0.0, 0.0, 1.0)
ob_font_003.lineart.crease_threshold = 0.0
ob_font_002.parent = ob_cube
ob_font_002.matrix_parent_inverse = Matrix(((1.053, 0.0, 0.0, 0.0), (0.0, 1.053, 0.0, 0.0), (0.0, 0.0, 1.053, 0.0), (0.0, 0.0, 0.0, 1.0)))
ob_font_002.location = (-0.05191, 0.9603, -0.5)
ob_font_002.rotation_euler = (1.571, -6.619e-08, 3.142)
ob_font_002.lock_rotations_4d = False
ob_font_002.empty_display_type = 'ARROWS'
ob_font_002.color = (0.0, 0.0, 0.0, 1.0)
ob_font_002.lineart.crease_threshold = 0.0
ob_font_001.parent = ob_cube
ob_font_001.matrix_parent_inverse = Matrix(((1.053, 0.0, 0.0, 0.0), (0.0, 1.053, 0.0, 0.0), (0.0, 0.0, 1.053, 0.0), (0.0, 0.0, 0.0, 1.0)))
ob_font_001.location = (0.9574, 0.08837, -0.5)
ob_font_001.rotation_euler = (1.571, -0.0, 1.571)
ob_font_001.lock_rotations_4d = False
ob_font_001.empty_display_type = 'ARROWS'
ob_font_001.color = (0.0, 0.0, 0.0, 1.0)
ob_font_001.lineart.crease_threshold = 0.0
ob_font.parent = ob_cube
ob_font.matrix_parent_inverse = Matrix(((1.053, 0.0, 0.0, 0.0), (0.0, 1.053, 0.0, 0.0), (0.0, 0.0, 1.053, 0.0), (0.0, 0.0, 0.0, 1.0)))
ob_font.location = (0.04922, -0.9598, -0.5)
ob_font.rotation_euler = (1.571, -0.0, -0.0)
ob_font.lock_rotations_4d = False
ob_font.empty_display_type = 'ARROWS'
ob_font.color = (0.0, 0.0, 0.0, 1.0)
ob_font.lineart.crease_threshold = 0.0
ob_plane.location = (0.0, 0.0, -1.446)
ob_plane.lock_rotations_4d = False
ob_plane.empty_display_type = 'ARROWS'
ob_plane.color = (0.0, 0.0, 0.0, 1.0)
ob_plane.lineart.crease_threshold = 0.0
ob_lamp_002.location = (6.173, -0.9886, 4.638)
ob_lamp_002.rotation_euler = (0.8296, 9.588e-09, -2.436e-09)
ob_lamp_002.lock_rotations_4d = False
ob_lamp_002.empty_display_type = 'ARROWS'
ob_lamp_002.color = (0.0, 0.0, 0.0, 0.0)
ob_lamp_002.lineart.crease_threshold = 0.0

# ---- collection membership
col_collection_1.objects.link(ob_cameraboss)
col_collection_1.objects.link(ob_cameratarget)
col_collection_1.objects.link(ob_camera)
col_collection_1.objects.link(ob_lamp_006)
col_collection_1.objects.link(ob_lamp_005)
col_collection_1.objects.link(ob_lamp_004)
col_collection_1.objects.link(ob_lamp_003)
col_collection_1.objects.link(ob_lamp)
col_collection_2.objects.link(ob_cube)
col_collection_2.objects.link(ob_font_003)
col_collection_2.objects.link(ob_font_002)
col_collection_2.objects.link(ob_font_001)
col_collection_2.objects.link(ob_font)
col_collection_11.objects.link(ob_plane)
col_collection_11.objects.link(ob_lamp_002)

# ---- scene / render settings (as saved in the file)
scene.camera = ob_camera
scene.frame_start = 1; scene.frame_end = 252; scene.frame_set(1)
scene.render.engine = 'BLENDER_EEVEE_NEXT'
scene.render.image_settings.file_format = 'JPEG'
scene.render.image_settings.color_mode = 'RGB'
scene.render.image_settings.quality = 65
scene.render.image_settings.compression = 65
scene.render.image_settings.exr_codec = 'PXR24'
scene.render.resolution_x = 300
scene.render.resolution_y = 300
scene.render.pixel_aspect_x = 100.0
scene.render.pixel_aspect_y = 100.0
scene.render.fps = 25
scene.render.dither_intensity = 0.0
scene.render.use_compositing = False
scene.render.use_sequencer = False
scene.render.bake_bias = 0.0
scene.render.use_stamp_time = False
scene.render.use_stamp_date = False
scene.render.use_stamp_frame = False
scene.render.use_stamp_camera = False
scene.render.use_stamp_scene = False
scene.render.use_stamp_filename = False
scene.render.use_stamp_render_time = False
scene.render.stamp_font_size = 0
scene.cycles.use_denoising = False
scene.cycles.samples = 10
scene.cycles.sampling_pattern = 'TABULATED_SOBOL'
scene.cycles.light_sampling_threshold = 0.0
scene.cycles.use_adaptive_sampling = False
scene.cycles.use_light_tree = False
scene.cycles.blur_glossy = 0.0
scene.cycles.volume_bounces = 1
scene.cycles.pixel_filter_type = 'GAUSSIAN'
scene.cycles.sample_clamp_indirect = 0.0
scene.view_settings.view_transform = 'Raw'
bpy.context.view_layer.update()
